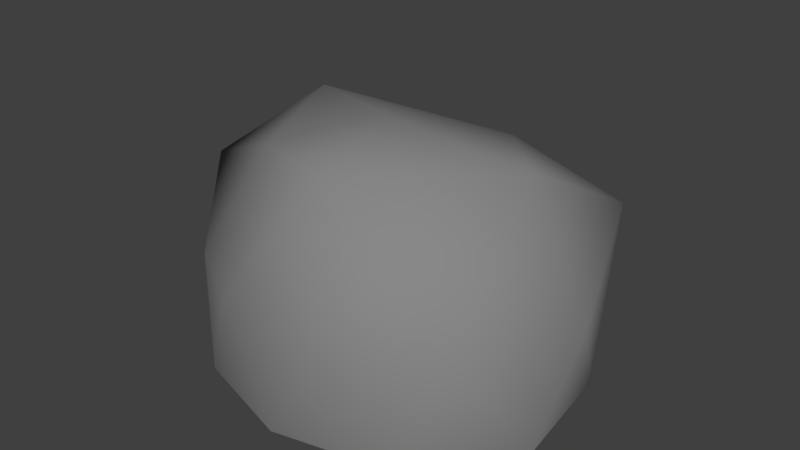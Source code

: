 # Source: rock1.blend  (saved by Blender 2.79.0; exported with 4.5.12 LTS)
import bpy
from mathutils import Matrix  # noqa: F401  (used for matrix-valued properties, if any)

bpy.ops.wm.read_factory_settings(use_empty=True)
scene = bpy.context.scene
scene.name = 'Scene'

# ---- collections
col_collection_1 = bpy.data.collections.new('Collection 1'); scene.collection.children.link(col_collection_1)

# ---- materials (node trees are filled in below, after node groups)
mat_rock = bpy.data.materials.new('rock')
mat_rock.alpha_threshold = 0.0
mat_rock.use_transparent_shadow = False
mat_rock.diffuse_color = (0.2462, 0.2462, 0.2462, 1.0)
mat_rock.roughness = 0.5

# ---- material node trees

# ---- world
world_world = bpy.data.worlds.new('World'); scene.world = world_world
world_world.color = (0.05088, 0.05088, 0.05088)
world_world.use_sun_shadow = False
world_world.sun_shadow_jitter_overblur = 0.0
world_world.cycles.sampling_method = 'MANUAL'

# ---- meshes
me_icosphere = bpy.data.meshes.new('Icosphere')
me_icosphere.from_pydata([(0.1616, -0.4624, 0.2292), (-0.3652, -0.2647, 0.2176), (-0.4465, 0.2697, 0.3159), (0.119, 0.4179, 0.2279), (0.4846, -0.03663, 0.246), (-0.002664, -0.05892, 0.5777), (0.4536, -0.1584, 0.007775), (0.4122, 0.133, 0.002481), (7.449e-05, -0.431, 0.0003833), (0.2802, -0.3774, 0.008338), (-0.4641, -0.1605, 0.01505), (-0.2547, -0.354, 0.002578), (-0.2548, 0.3505, 0.001451), (-0.4273, 0.1349, 0.01448), (0.2533, 0.3482, 0.0007356), (-7.113e-05, 0.4338, 0.002143), (0.3941, -0.3241, 0.2737), (-0.1306, -0.4167, 0.2633), (-0.5378, -0.04662, 0.3467), (-0.1663, 0.489, 0.3058), (0.3746, 0.2731, 0.3713), (0.09226, -0.352, 0.5705), (0.3321, -0.02299, 0.5321), (-0.2384, -0.1741, 0.4858), (-0.317, 0.08892, 0.5282), (0.08768, 0.272, 0.4522)], [], [(0, 16, 21), (1, 17, 23), (2, 18, 24), (3, 19, 25), (4, 20, 22), (22, 25, 5), (22, 20, 25), (20, 3, 25), (25, 24, 5), (25, 19, 24), (19, 2, 24), (24, 23, 5), (24, 18, 23), (18, 1, 23), (23, 21, 5), (23, 17, 21), (17, 0, 21), (21, 22, 5), (21, 16, 22), (16, 4, 22), (7, 20, 4), (7, 14, 20), (14, 3, 20), (15, 19, 3), (15, 12, 19), (12, 2, 19), (13, 18, 2), (13, 10, 18), (10, 1, 18), (11, 17, 1), (11, 8, 17), (8, 0, 17), (9, 16, 0), (9, 6, 16), (6, 4, 16), (14, 15, 3), (12, 13, 2), (10, 11, 1), (8, 9, 0), (6, 7, 4)])
me_icosphere.polygons.foreach_set('use_smooth', [True] * 40)
me_icosphere.materials.append(mat_rock)
me_icosphere.use_remesh_preserve_volume = False
me_icosphere.use_remesh_preserve_attributes = False
me_icosphere.use_mirror_vertex_groups = False
me_icosphere.update()

# ---- objects
ob_rock = bpy.data.objects.new('rock', me_icosphere)

# ---- transforms, parenting, visibility, modifiers, constraints
ob_rock.location = (0.0, 0.0, 0.0)
ob_rock.lineart.crease_threshold = 0.0

# ---- collection membership
col_collection_1.objects.link(ob_rock)

# ---- scene / render settings (as saved in the file)
scene.frame_start = 1; scene.frame_end = 250; scene.frame_set(1)
scene.render.engine = 'BLENDER_EEVEE_NEXT'
scene.render.resolution_percentage = 50
scene.render.dither_intensity = 0.0
scene.cycles.use_denoising = False
scene.cycles.samples = 128
scene.cycles.sampling_pattern = 'TABULATED_SOBOL'
scene.cycles.use_adaptive_sampling = False
scene.cycles.use_light_tree = False
scene.cycles.blur_glossy = 0.0
scene.cycles.sample_clamp_indirect = 0.0
scene.view_settings.view_transform = 'Standard'
bpy.context.view_layer.update()

# ---- added for rendering (the .blend has no active camera and no usable light): camera, sun
cam_auto = bpy.data.cameras.new('AutoCamera')
cam_auto.lens = 50.0
cam_auto.sensor_width = 36.0
cam_auto.clip_end = 1000.0
ob_auto_camera = bpy.data.objects.new('AutoCamera', cam_auto)
scene.collection.objects.link(ob_auto_camera)
ob_auto_camera.location = (1.37163, -1.6646, 1.40766)
ob_auto_camera.rotation_euler = (1.09748, -7.21219e-08, 0.694738)
scene.camera = ob_auto_camera
light_auto_sun = bpy.data.lights.new('AutoSun', 'SUN')
light_auto_sun.energy = 3.0
light_auto_sun.angle = 0.0523599
ob_auto_sun = bpy.data.objects.new('AutoSun', light_auto_sun)
scene.collection.objects.link(ob_auto_sun)
ob_auto_sun.rotation_euler = (0.872665, 0.174533, 0.523599)
bpy.context.view_layer.update()
